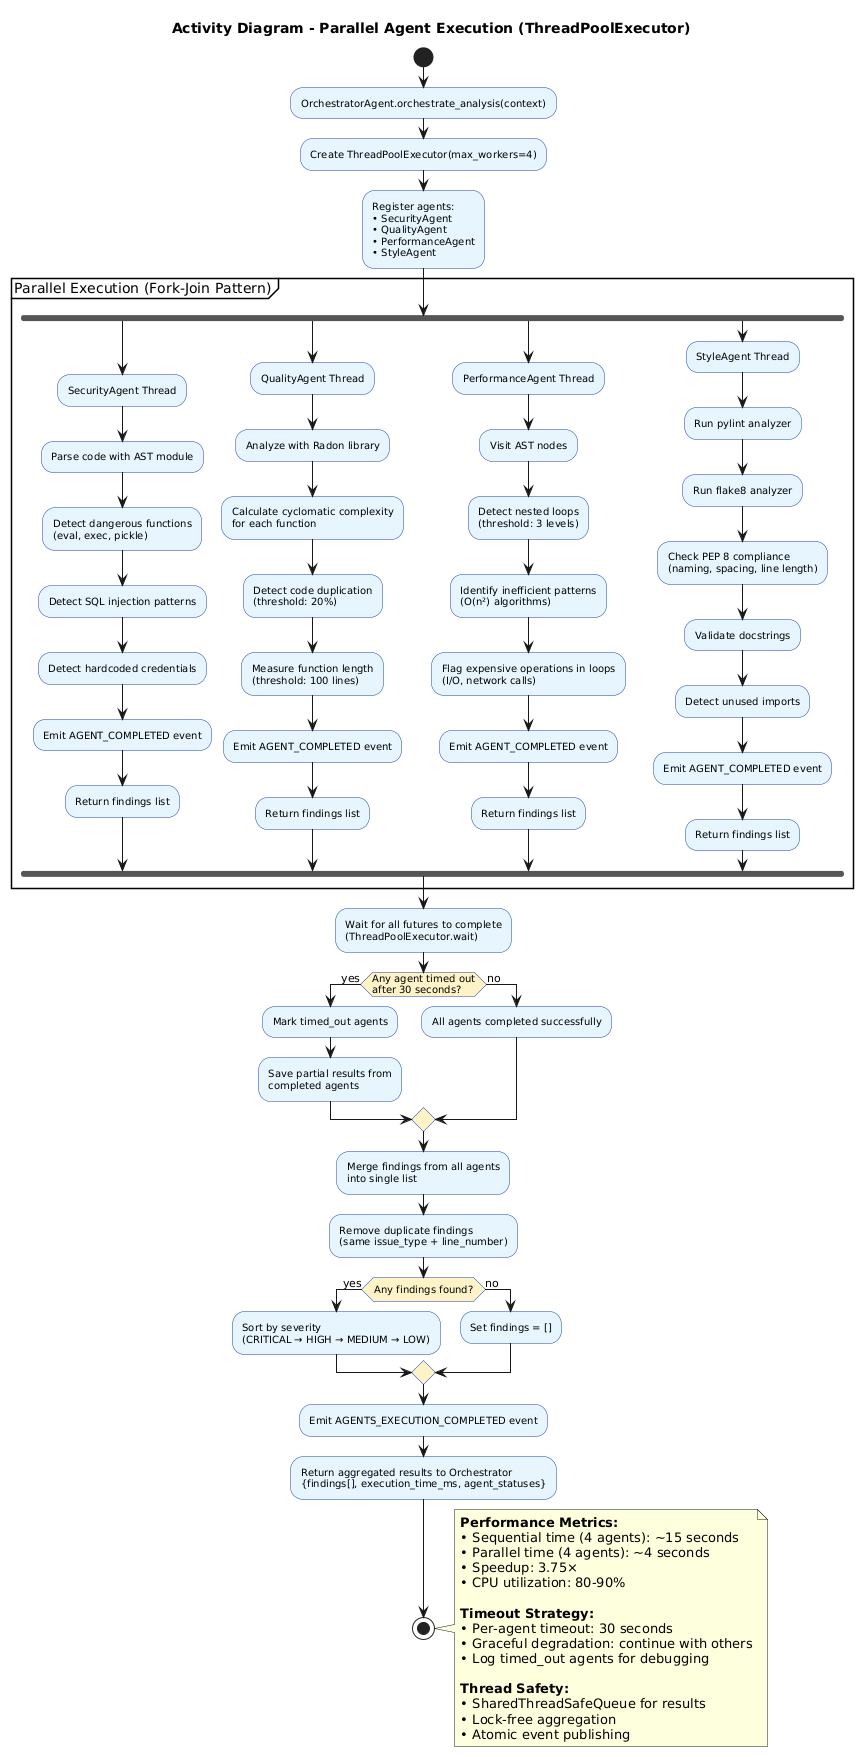

The diagram above was rendered by PlantUML. Its source (embedded in the PNG):
@startuml uml-act-parallel-agent-execution
skinparam backgroundColor #FFFFFF
skinparam activityBackgroundColor #E7F5FF
skinparam activityBorderColor #1E40AF
skinparam activityFontSize 10
skinparam activityDiamondBackgroundColor #FEF3C7

title Activity Diagram - Parallel Agent Execution (ThreadPoolExecutor)

start

:OrchestratorAgent.orchestrate_analysis(context);

:Create ThreadPoolExecutor(max_workers=4);

:Register agents:\n• SecurityAgent\n• QualityAgent\n• PerformanceAgent\n• StyleAgent;

partition "Parallel Execution (Fork-Join Pattern)" {
  fork
    :SecurityAgent Thread;
    :Parse code with AST module;
    :Detect dangerous functions\n(eval, exec, pickle);
    :Detect SQL injection patterns;
    :Detect hardcoded credentials;
    :Emit AGENT_COMPLETED event;
    :Return findings list;
  fork again
    :QualityAgent Thread;
    :Analyze with Radon library;
    :Calculate cyclomatic complexity\nfor each function;
    :Detect code duplication\n(threshold: 20%);
    :Measure function length\n(threshold: 100 lines);
    :Emit AGENT_COMPLETED event;
    :Return findings list;
  fork again
    :PerformanceAgent Thread;
    :Visit AST nodes;
    :Detect nested loops\n(threshold: 3 levels);
    :Identify inefficient patterns\n(O(n²) algorithms);
    :Flag expensive operations in loops\n(I/O, network calls);
    :Emit AGENT_COMPLETED event;
    :Return findings list;
  fork again
    :StyleAgent Thread;
    :Run pylint analyzer;
    :Run flake8 analyzer;
    :Check PEP 8 compliance\n(naming, spacing, line length);
    :Validate docstrings;
    :Detect unused imports;
    :Emit AGENT_COMPLETED event;
    :Return findings list;
  end fork
}

:Wait for all futures to complete\n(ThreadPoolExecutor.wait);

if (Any agent timed out\nafter 30 seconds?) then (yes)
  :Mark timed_out agents;
  :Save partial results from\ncompleted agents;
else (no)
  :All agents completed successfully;
endif

:Merge findings from all agents\ninto single list;

:Remove duplicate findings\n(same issue_type + line_number);

if (Any findings found?) then (yes)
  :Sort by severity\n(CRITICAL → HIGH → MEDIUM → LOW);
else (no)
  :Set findings = [];
endif

:Emit AGENTS_EXECUTION_COMPLETED event;

:Return aggregated results to Orchestrator\n{findings[], execution_time_ms, agent_statuses};

stop

note right
  **Performance Metrics:**
  • Sequential time (4 agents): ~15 seconds
  • Parallel time (4 agents): ~4 seconds
  • Speedup: 3.75×
  • CPU utilization: 80-90%
  
  **Timeout Strategy:**
  • Per-agent timeout: 30 seconds
  • Graceful degradation: continue with others
  • Log timed_out agents for debugging
  
  **Thread Safety:**
  • SharedThreadSafeQueue for results
  • Lock-free aggregation
  • Atomic event publishing
end note

@enduml